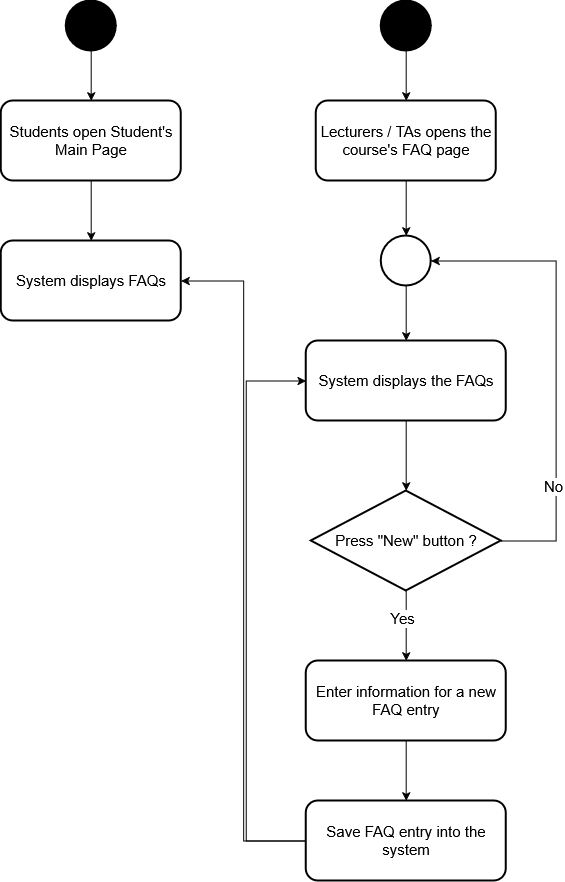

The diagram above was exported from draw.io. Its source (the exported page's mxGraphModel, read from the mxfile embedded in the PNG):
<mxGraphModel dx="2870" dy="2173" grid="1" gridSize="10" guides="1" tooltips="1" connect="1" arrows="1" fold="1" page="1" pageScale="1" pageWidth="850" pageHeight="1100" math="0" shadow="0">
  <root>
    <mxCell id="0" />
    <mxCell id="1" parent="0" />
    <mxCell id="ehlPGsKTG5HUg0qMJs1T-8" edge="1" parent="1" source="ehlPGsKTG5HUg0qMJs1T-9" style="edgeStyle=orthogonalEdgeStyle;rounded=0;orthogonalLoop=1;jettySize=auto;html=1;entryX=0.5;entryY=0;entryDx=0;entryDy=0;" target="ehlPGsKTG5HUg0qMJs1T-10">
      <mxGeometry relative="1" as="geometry" />
    </mxCell>
    <mxCell id="ehlPGsKTG5HUg0qMJs1T-9" parent="1" style="strokeWidth=2;html=1;shape=mxgraph.flowchart.start_2;whiteSpace=wrap;fillColor=light-dark(#000000,#000000);" value="" vertex="1">
      <mxGeometry height="50" width="50" x="30" y="-60" as="geometry" />
    </mxCell>
    <mxCell id="ehlPGsKTG5HUg0qMJs1T-10" parent="1" style="rounded=1;whiteSpace=wrap;html=1;fontSize=15;strokeWidth=2;" value="Students open Student's Main Page" vertex="1">
      <mxGeometry height="80" width="180" x="-35" y="40" as="geometry" />
    </mxCell>
    <mxCell id="ehlPGsKTG5HUg0qMJs1T-16" parent="1" style="rounded=1;whiteSpace=wrap;html=1;fontSize=15;strokeWidth=2;" value="System displays FAQs" vertex="1">
      <mxGeometry height="80" width="180" x="-35" y="180" as="geometry" />
    </mxCell>
    <mxCell id="ehlPGsKTG5HUg0qMJs1T-18" edge="1" parent="1" source="ehlPGsKTG5HUg0qMJs1T-10" style="edgeStyle=orthogonalEdgeStyle;rounded=0;orthogonalLoop=1;jettySize=auto;html=1;entryX=0.5;entryY=0;entryDx=0;entryDy=0;entryPerimeter=0;">
      <mxGeometry relative="1" as="geometry">
        <mxPoint x="55" y="180" as="targetPoint" />
      </mxGeometry>
    </mxCell>
    <mxCell id="ehlPGsKTG5HUg0qMJs1T-24" edge="1" parent="1" source="ehlPGsKTG5HUg0qMJs1T-25" style="edgeStyle=orthogonalEdgeStyle;rounded=0;orthogonalLoop=1;jettySize=auto;html=1;entryX=0.5;entryY=0;entryDx=0;entryDy=0;" target="ehlPGsKTG5HUg0qMJs1T-26">
      <mxGeometry relative="1" as="geometry" />
    </mxCell>
    <mxCell id="ehlPGsKTG5HUg0qMJs1T-25" parent="1" style="strokeWidth=2;html=1;shape=mxgraph.flowchart.start_2;whiteSpace=wrap;fillColor=light-dark(#000000,#000000);" value="" vertex="1">
      <mxGeometry height="50" width="50" x="345" y="-60" as="geometry" />
    </mxCell>
    <mxCell id="ehlPGsKTG5HUg0qMJs1T-26" parent="1" style="rounded=1;whiteSpace=wrap;html=1;fontSize=15;strokeWidth=2;" value="Lecturers / TAs opens the course's FAQ page" vertex="1">
      <mxGeometry height="80" width="180" x="280" y="40" as="geometry" />
    </mxCell>
    <mxCell id="ehlPGsKTG5HUg0qMJs1T-35" edge="1" parent="1" source="ehlPGsKTG5HUg0qMJs1T-27" style="edgeStyle=orthogonalEdgeStyle;rounded=0;orthogonalLoop=1;jettySize=auto;html=1;entryX=0.5;entryY=0;entryDx=0;entryDy=0;" target="ehlPGsKTG5HUg0qMJs1T-28">
      <mxGeometry relative="1" as="geometry" />
    </mxCell>
    <mxCell id="ehlPGsKTG5HUg0qMJs1T-27" parent="1" style="strokeWidth=2;html=1;shape=mxgraph.flowchart.start_2;whiteSpace=wrap;fillColor=none;" value="" vertex="1">
      <mxGeometry height="50" width="50" x="345" y="175" as="geometry" />
    </mxCell>
    <mxCell id="ehlPGsKTG5HUg0qMJs1T-28" parent="1" style="rounded=1;whiteSpace=wrap;html=1;fontSize=15;strokeWidth=2;" value="System displays the FAQs" vertex="1">
      <mxGeometry height="80" width="200" x="270" y="280" as="geometry" />
    </mxCell>
    <mxCell id="ehlPGsKTG5HUg0qMJs1T-37" edge="1" parent="1" source="ehlPGsKTG5HUg0qMJs1T-30" style="edgeStyle=orthogonalEdgeStyle;rounded=0;orthogonalLoop=1;jettySize=auto;html=1;entryX=0.5;entryY=0;entryDx=0;entryDy=0;" target="ehlPGsKTG5HUg0qMJs1T-31">
      <mxGeometry relative="1" as="geometry" />
    </mxCell>
    <mxCell id="ehlPGsKTG5HUg0qMJs1T-40" connectable="0" parent="ehlPGsKTG5HUg0qMJs1T-37" style="edgeLabel;html=1;align=center;verticalAlign=middle;resizable=0;points=[];fontSize=15;" value="Yes" vertex="1">
      <mxGeometry relative="1" x="-0.2286" y="-4" as="geometry">
        <mxPoint as="offset" />
      </mxGeometry>
    </mxCell>
    <mxCell id="ehlPGsKTG5HUg0qMJs1T-30" parent="1" style="strokeWidth=2;html=1;shape=mxgraph.flowchart.decision;whiteSpace=wrap;fontSize=15;" value="Press &quot;New&quot; button ?" vertex="1">
      <mxGeometry height="100" width="190" x="275" y="430" as="geometry" />
    </mxCell>
    <mxCell id="ehlPGsKTG5HUg0qMJs1T-38" edge="1" parent="1" source="ehlPGsKTG5HUg0qMJs1T-31" style="edgeStyle=orthogonalEdgeStyle;rounded=0;orthogonalLoop=1;jettySize=auto;html=1;entryX=0.5;entryY=0;entryDx=0;entryDy=0;" target="ehlPGsKTG5HUg0qMJs1T-32">
      <mxGeometry relative="1" as="geometry" />
    </mxCell>
    <mxCell id="ehlPGsKTG5HUg0qMJs1T-31" parent="1" style="rounded=1;whiteSpace=wrap;html=1;fontSize=15;strokeWidth=2;" value="Enter information for a new FAQ entry" vertex="1">
      <mxGeometry height="80" width="200" x="270" y="600" as="geometry" />
    </mxCell>
    <mxCell id="ehlPGsKTG5HUg0qMJs1T-42" edge="1" parent="1" source="ehlPGsKTG5HUg0qMJs1T-32" style="edgeStyle=orthogonalEdgeStyle;rounded=0;orthogonalLoop=1;jettySize=auto;html=1;entryX=1;entryY=0.5;entryDx=0;entryDy=0;" target="ehlPGsKTG5HUg0qMJs1T-16">
      <mxGeometry relative="1" as="geometry" />
    </mxCell>
    <mxCell id="ehlPGsKTG5HUg0qMJs1T-43" edge="1" parent="1" source="ehlPGsKTG5HUg0qMJs1T-32" style="edgeStyle=orthogonalEdgeStyle;rounded=0;orthogonalLoop=1;jettySize=auto;html=1;entryX=0;entryY=0.5;entryDx=0;entryDy=0;" target="ehlPGsKTG5HUg0qMJs1T-28">
      <mxGeometry relative="1" as="geometry">
        <Array as="points">
          <mxPoint x="210" y="780" />
          <mxPoint x="210" y="320" />
        </Array>
      </mxGeometry>
    </mxCell>
    <mxCell id="ehlPGsKTG5HUg0qMJs1T-32" parent="1" style="rounded=1;whiteSpace=wrap;html=1;fontSize=15;strokeWidth=2;" value="Save FAQ entry into the system" vertex="1">
      <mxGeometry height="80" width="200" x="270" y="740" as="geometry" />
    </mxCell>
    <mxCell id="ehlPGsKTG5HUg0qMJs1T-34" edge="1" parent="1" source="ehlPGsKTG5HUg0qMJs1T-26" style="edgeStyle=orthogonalEdgeStyle;rounded=0;orthogonalLoop=1;jettySize=auto;html=1;entryX=0.5;entryY=0;entryDx=0;entryDy=0;entryPerimeter=0;" target="ehlPGsKTG5HUg0qMJs1T-27">
      <mxGeometry relative="1" as="geometry" />
    </mxCell>
    <mxCell id="ehlPGsKTG5HUg0qMJs1T-36" edge="1" parent="1" source="ehlPGsKTG5HUg0qMJs1T-28" style="edgeStyle=orthogonalEdgeStyle;rounded=0;orthogonalLoop=1;jettySize=auto;html=1;entryX=0.5;entryY=0;entryDx=0;entryDy=0;entryPerimeter=0;" target="ehlPGsKTG5HUg0qMJs1T-30">
      <mxGeometry relative="1" as="geometry" />
    </mxCell>
    <mxCell id="ehlPGsKTG5HUg0qMJs1T-39" edge="1" parent="1" source="ehlPGsKTG5HUg0qMJs1T-30" style="edgeStyle=orthogonalEdgeStyle;rounded=0;orthogonalLoop=1;jettySize=auto;html=1;entryX=1;entryY=0.5;entryDx=0;entryDy=0;entryPerimeter=0;" target="ehlPGsKTG5HUg0qMJs1T-27">
      <mxGeometry relative="1" as="geometry">
        <Array as="points">
          <mxPoint x="520" y="480" />
          <mxPoint x="520" y="200" />
        </Array>
      </mxGeometry>
    </mxCell>
    <mxCell id="ehlPGsKTG5HUg0qMJs1T-41" connectable="0" parent="ehlPGsKTG5HUg0qMJs1T-39" style="edgeLabel;html=1;align=center;verticalAlign=middle;resizable=0;points=[];fontSize=15;" value="No" vertex="1">
      <mxGeometry relative="1" x="-0.5217" y="3" as="geometry">
        <mxPoint as="offset" />
      </mxGeometry>
    </mxCell>
  </root>
</mxGraphModel>